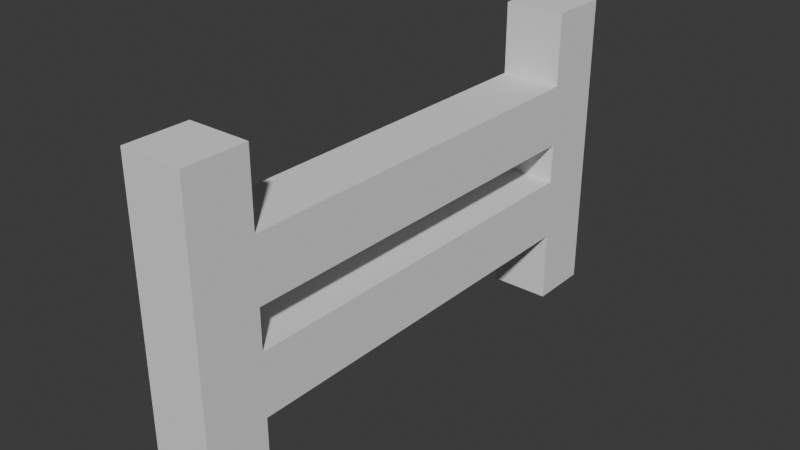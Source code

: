 # Source: Fence.blend  (saved by Blender 5.1.30; exported with 4.5.12 LTS)
import bpy
from mathutils import Matrix  # noqa: F401  (used for matrix-valued properties, if any)

bpy.ops.wm.read_factory_settings(use_empty=True)
scene = bpy.context.scene
scene.name = 'Scene'

# ---- collections
col_collection = bpy.data.collections.new('Collection'); scene.collection.children.link(col_collection)

# ---- world
world_world = bpy.data.worlds.new('World'); scene.world = world_world
world_world.use_nodes = True; world_world.node_tree.nodes.clear()
_N = world_world.node_tree.nodes; _L = world_world.node_tree.links
n0 = _N.new('ShaderNodeOutputWorld'); n0.name = 'World Output'; n0.location = (200, 100)
n1 = _N.new('ShaderNodeBackground'); n1.name = 'Background'; n1.location = (-200, 100)
n1.inputs[0].default_value = (0.05088, 0.05088, 0.05088, 1.0)
_L.new(n1.outputs[0], n0.inputs[0])
n0.is_active_output = True
world_world.color = (0.05088, 0.05088, 0.05088)
world_world.sun_shadow_jitter_overblur = 0.0

# ---- meshes
me_cube_001 = bpy.data.meshes.new('Cube.001')
me_cube_001.from_pydata([(-1.0, -1.0, -1.0), (-1.0, -1.0, 1.0), (-1.0, 1.0, -1.0), (-1.0, 1.0, 1.0), (1.0, -1.0, -1.0), (1.0, -1.0, 1.0), (1.0, 1.0, -1.0), (1.0, 1.0, 1.0)], [], [(0, 1, 3, 2), (2, 3, 7, 6), (6, 7, 5, 4), (4, 5, 1, 0), (2, 6, 4, 0), (7, 3, 1, 5)])
_uv = me_cube_001.uv_layers.new(name='UVMap')
_uv.uv.foreach_set('vector', [0.375, 0.0, 0.625, 0.0, 0.625, 0.25, 0.375, 0.25, 0.375, 0.25, 0.625, 0.25, 0.625, 0.5, 0.375, 0.5, 0.375, 0.5, 0.625, 0.5, 0.625, 0.75, 0.375, 0.75, 0.375, 0.75, 0.625, 0.75, 0.625, 1.0, 0.375, 1.0, 0.125, 0.5, 0.375, 0.5, 0.375, 0.75, 0.125, 0.75, 0.625, 0.5, 0.875, 0.5, 0.875, 0.75, 0.625, 0.75])
me_cube_001.update()
me_cube_002 = bpy.data.meshes.new('Cube.002')
me_cube_002.from_pydata([(-1.0, -1.0, -1.0), (-1.0, -1.0, 1.0), (-1.0, 1.0, -1.0), (-1.0, 1.0, 1.0), (1.0, -1.0, -1.0), (1.0, -1.0, 1.0), (1.0, 1.0, -1.0), (1.0, 1.0, 1.0)], [], [(0, 1, 3, 2), (2, 3, 7, 6), (6, 7, 5, 4), (4, 5, 1, 0), (2, 6, 4, 0), (7, 3, 1, 5)])
_uv = me_cube_002.uv_layers.new(name='UVMap')
_uv.uv.foreach_set('vector', [0.375, 0.0, 0.625, 0.0, 0.625, 0.25, 0.375, 0.25, 0.375, 0.25, 0.625, 0.25, 0.625, 0.5, 0.375, 0.5, 0.375, 0.5, 0.625, 0.5, 0.625, 0.75, 0.375, 0.75, 0.375, 0.75, 0.625, 0.75, 0.625, 1.0, 0.375, 1.0, 0.125, 0.5, 0.375, 0.5, 0.375, 0.75, 0.125, 0.75, 0.625, 0.5, 0.875, 0.5, 0.875, 0.75, 0.625, 0.75])
me_cube_002.update()
me_cube_003 = bpy.data.meshes.new('Cube.003')
me_cube_003.from_pydata([(-1.0, -1.0, -1.0), (-1.0, -1.0, 1.0), (-1.0, 1.0, -1.0), (-1.0, 1.0, 1.0), (1.0, -1.0, -1.0), (1.0, -1.0, 1.0), (1.0, 1.0, -1.0), (1.0, 1.0, 1.0)], [], [(0, 1, 3, 2), (2, 3, 7, 6), (6, 7, 5, 4), (4, 5, 1, 0), (2, 6, 4, 0), (7, 3, 1, 5)])
_uv = me_cube_003.uv_layers.new(name='UVMap')
_uv.uv.foreach_set('vector', [0.375, 0.0, 0.625, 0.0, 0.625, 0.25, 0.375, 0.25, 0.375, 0.25, 0.625, 0.25, 0.625, 0.5, 0.375, 0.5, 0.375, 0.5, 0.625, 0.5, 0.625, 0.75, 0.375, 0.75, 0.375, 0.75, 0.625, 0.75, 0.625, 1.0, 0.375, 1.0, 0.125, 0.5, 0.375, 0.5, 0.375, 0.75, 0.125, 0.75, 0.625, 0.5, 0.875, 0.5, 0.875, 0.75, 0.625, 0.75])
me_cube_003.update()
me_cube_004 = bpy.data.meshes.new('Cube.004')
me_cube_004.from_pydata([(-1.0, -1.0, -1.0), (-1.0, -1.0, 1.0), (-1.0, 1.0, -1.0), (-1.0, 1.0, 1.0), (1.0, -1.0, -1.0), (1.0, -1.0, 1.0), (1.0, 1.0, -1.0), (1.0, 1.0, 1.0)], [], [(0, 1, 3, 2), (2, 3, 7, 6), (6, 7, 5, 4), (4, 5, 1, 0), (2, 6, 4, 0), (7, 3, 1, 5)])
_uv = me_cube_004.uv_layers.new(name='UVMap')
_uv.uv.foreach_set('vector', [0.375, 0.0, 0.625, 0.0, 0.625, 0.25, 0.375, 0.25, 0.375, 0.25, 0.625, 0.25, 0.625, 0.5, 0.375, 0.5, 0.375, 0.5, 0.625, 0.5, 0.625, 0.75, 0.375, 0.75, 0.375, 0.75, 0.625, 0.75, 0.625, 1.0, 0.375, 1.0, 0.125, 0.5, 0.375, 0.5, 0.375, 0.75, 0.125, 0.75, 0.625, 0.5, 0.875, 0.5, 0.875, 0.75, 0.625, 0.75])
me_cube_004.update()

# ---- objects
ob_cube = bpy.data.objects.new('Cube', me_cube_001)
ob_cube_001 = bpy.data.objects.new('Cube.001', me_cube_002)
ob_cube_002 = bpy.data.objects.new('Cube.002', me_cube_003)
ob_cube_003 = bpy.data.objects.new('Cube.003', me_cube_004)

# ---- transforms, parenting, visibility, modifiers, constraints
ob_cube.location = (0.0, -5.0, 0.0)
ob_cube.scale = (1.0, 1.0, 5.0)
ob_cube_001.location = (0.0, 10.0, 0.0)
ob_cube_001.scale = (1.0, 1.0, 5.0)
ob_cube_002.location = (0.0, 2.5, 1.65)
ob_cube_002.rotation_euler = (1.571, -0.0, 0.0)
ob_cube_002.scale = (1.0, 1.0, 6.5)
ob_cube_003.location = (0.0, 2.5, -1.65)
ob_cube_003.rotation_euler = (1.571, -0.0, 0.0)
ob_cube_003.scale = (1.0, 1.0, 6.5)

# ---- collection membership
col_collection.objects.link(ob_cube)
col_collection.objects.link(ob_cube_001)
col_collection.objects.link(ob_cube_002)
col_collection.objects.link(ob_cube_003)

# ---- scene / render settings (as saved in the file)
scene.frame_start = 1; scene.frame_end = 250; scene.frame_set(1)
scene.render.engine = 'BLENDER_EEVEE_NEXT'
scene.render.bake_bias = 0.0
scene.render.bake_samples = 0
scene.cycles.sampling_pattern = 'TABULATED_SOBOL'
scene.eevee.use_volume_custom_range = False
bpy.context.view_layer.update()

# ---- added for rendering (the .blend has no active camera and no usable light): camera, sun
cam_auto = bpy.data.cameras.new('AutoCamera')
cam_auto.lens = 50.0
cam_auto.sensor_width = 36.0
cam_auto.clip_end = 1000.0
ob_auto_camera = bpy.data.objects.new('AutoCamera', cam_auto)
scene.collection.objects.link(ob_auto_camera)
ob_auto_camera.location = (18.3419, -19.5102, 14.6735)
ob_auto_camera.rotation_euler = (1.09748, -7.21219e-08, 0.694738)
scene.camera = ob_auto_camera
light_auto_sun = bpy.data.lights.new('AutoSun', 'SUN')
light_auto_sun.energy = 3.0
light_auto_sun.angle = 0.0523599
ob_auto_sun = bpy.data.objects.new('AutoSun', light_auto_sun)
scene.collection.objects.link(ob_auto_sun)
ob_auto_sun.rotation_euler = (0.872665, 0.174533, 0.523599)
bpy.context.view_layer.update()
